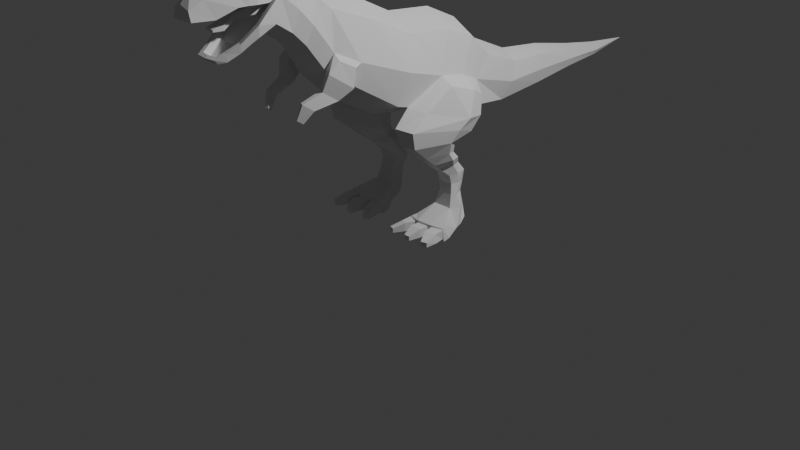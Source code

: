 # Source: trex2.blend  (saved by Blender 4.0.36; exported with 4.5.12 LTS)
import bpy
from mathutils import Matrix  # noqa: F401  (used for matrix-valued properties, if any)

bpy.ops.wm.read_factory_settings(use_empty=True)
scene = bpy.context.scene
scene.name = 'Scene'

# ---- collections
col_collection = bpy.data.collections.new('Collection'); scene.collection.children.link(col_collection)

# ---- world
world_world = bpy.data.worlds.new('World'); scene.world = world_world
world_world.use_nodes = True; world_world.node_tree.nodes.clear()
_N = world_world.node_tree.nodes; _L = world_world.node_tree.links
n0 = _N.new('ShaderNodeOutputWorld'); n0.name = 'World Output'; n0.location = (300, 300)
n1 = _N.new('ShaderNodeBackground'); n1.name = 'Background'; n1.location = (10, 300)
n1.inputs[0].default_value = (0.05088, 0.05088, 0.05088, 1.0)
_L.new(n1.outputs[0], n0.inputs[0])
n0.is_active_output = True
world_world.color = (0.05088, 0.05088, 0.05088)
world_world.use_sun_shadow = False
world_world.sun_shadow_jitter_overblur = 0.0

# ---- cameras
cam_camera = bpy.data.cameras.new('Camera')
cam_camera.clip_end = 100.0
cam_camera.ortho_scale = 7.314

# ---- lights
light_light = bpy.data.lights.new('Light', 'POINT')
light_light.transmission_factor = 0.0
light_light.use_soft_falloff = False
light_light.energy = 1000.0
light_light.shadow_soft_size = 0.1
light_light.shadow_maximum_resolution = 0.006
light_light.use_absolute_resolution = True

# ---- meshes
me_plane_001 = bpy.data.meshes.new('Plane.001')
me_plane_001.from_pydata([(0.3465, -0.1866, 2.039), (0.08134, 2.941, 1.111), (0.2123, -0.9897, 2.398), (0.2489, -1.105, 1.879), (0.4601, -0.2953, 1.726), (0.372, 0.6782, 1.418), (0.4658, 0.1076, 1.609), (0.2896, 1.304, 1.225), (0.2151, 1.898, 1.21), (0.152, 2.46, 1.185), (0.0946, 2.96, 1.157), (0.3813, -0.8074, 1.919), (0.2819, -1.029, 2.032), (0.2308, -1.204, 2.302), (0.2004, -1.555, 2.628), (0.209, -1.803, 2.782), (0.09174, -2.295, 2.517), (0.2172, -1.782, 2.421), (0.2153, -1.751, 2.813), (0.228, -1.345, 2.459), (0.1819, -1.862, 2.771), (0.1097, 2.496, 1.269), (0.0, 3.521, 1.164), (0.2871, -0.5599, 2.233), (0.1136, -2.197, 2.675), (0.09369, -2.331, 2.605), (0.1681, -1.292, 2.691), (0.4062, -0.403, 1.415), (0.258, 1.194, 1.05), (0.1369, 2.425, 1.102), (0.06665, 2.98, 1.203), (0.2021, -1.268, 2.128), (0.1401, -2.035, 2.137), (0.161, -1.925, 2.286), (0.08749, -2.107, 2.187), (0.1703, -1.881, 2.792), (0.3508, 0.2935, 1.995), (0.41, -0.276, 1.379), (0.2228, 1.415, 1.401), (0.1115, -2.108, 2.131), (0.1897, -1.941, 2.591), (0.2297, -1.671, 2.842), (0.2842, 0.9352, 1.599), (0.1602, 1.96, 1.354), (0.1935, 1.837, 1.067), (0.2038, -1.516, 2.873), (0.2317, -1.768, 2.31), (0.1547, -1.968, 2.732), (0.1385, -2.126, 2.516), (0.1996, -1.4, 2.262), (0.2036, -1.817, 2.389), (0.4359, 0.5749, 1.187), (0.3366, -0.8993, 1.728), (0.1703, -1.153, 2.558), (0.2331, -1.593, 2.388), (0.1557, -1.831, 2.805), (0.1786, -1.923, 2.198), (0.1516, -2.053, 2.213), (0.2095, -1.835, 2.265), (0.0, -0.1387, 2.177), (0.0, -0.4519, 1.274), (0.0, 0.996, 1.692), (0.0, 0.5512, 1.083), (0.0, 0.3637, 2.126), (0.0, -0.3333, 1.217), (0.0, 1.464, 1.479), (0.0, 1.144, 0.9709), (0.0, 1.987, 1.418), (0.0, 1.81, 1.002), (0.0, 2.511, 1.306), (0.0, 2.409, 1.064), (0.0, 2.989, 1.223), (0.0, 2.932, 1.09), (0.0, -0.5128, 2.369), (0.0, -0.8856, 1.53), (0.0, -0.9543, 2.503), (0.0, -1.186, 1.819), (0.0, -1.124, 2.649), (0.0, -1.315, 2.053), (0.0, -1.502, 2.98), (0.0, -1.613, 2.279), (0.0, -1.809, 2.926), (0.0, -1.751, 2.244), (0.0, -1.994, 2.81), (0.0, -1.919, 2.147), (0.0, -2.236, 2.767), (0.0, -2.032, 2.102), (0.0, -2.34, 2.644), (0.0, -2.112, 2.125), (0.0, -2.305, 2.517), (0.0, -2.119, 2.187), (0.0, -1.658, 2.954), (0.0, -1.431, 2.174), (0.0, -1.267, 2.786), (0.0, -1.835, 2.195), (0.0, -1.921, 2.859), (0.4189, 0.4419, 1.533), (0.0, 0.1882, 1.135), (0.0, 0.7293, 1.952), (0.3708, 0.2665, 1.28), (0.3175, 0.6638, 1.841), (0.5989, 0.418, 1.424), (0.5266, 0.598, 1.326), (0.6809, 0.2833, 1.201), (0.6134, 0.497, 1.16), (0.5677, -0.1758, 1.327), (0.5704, 0.134, 1.524), (0.2886, 0.2766, 0.2327), (0.3519, 0.3737, 0.2397), (0.3175, 0.1887, 0.2325), (0.5785, 0.2822, 0.237), (0.5244, 0.3677, 0.2441), (0.5249, 0.1884, 0.2374), (0.3045, 0.2585, 0.08416), (0.325, 0.3399, 0.1333), (0.283, 0.1803, 0.07396), (0.6072, 0.2637, 0.07657), (0.5871, 0.3357, 0.1284), (0.3482, -0.08395, 0.1391), (0.5077, -0.08036, 0.005963), (0.3436, -0.08746, 0.002473), (0.3204, 0.08662, 0.8724), (0.3541, 0.1059, 1.126), (0.3353, 0.05047, 1.004), (0.4247, 0.4503, 1.036), (0.3953, 0.254, 0.8476), (0.4057, 0.262, 0.9736), (0.3903, -0.1834, 0.8735), (0.4227, -0.4454, 1.215), (0.4172, -0.3846, 1.033), (0.6699, 0.154, 1.109), (0.591, 0.09925, 0.8639), (0.6389, 0.07413, 0.9922), (0.5422, 0.2043, 0.8415), (0.6006, 0.3837, 1.022), (0.5716, 0.1993, 0.9638), (0.5907, -0.3855, 1.196), (0.5293, -0.1509, 0.8618), (0.5736, -0.341, 1.019), (0.6289, 0.1841, 0.06612), (0.3299, 0.1616, 0.7697), (0.3128, 0.2784, 0.3702), (0.2922, 0.3119, 0.4812), (0.2893, 0.2141, 0.6839), (0.3963, 0.2918, 0.7741), (0.3497, 0.3537, 0.6918), (0.3285, 0.4066, 0.5916), (0.312, 0.4099, 0.4771), (0.3314, 0.3672, 0.3714), (0.3736, -0.01638, 0.7423), (0.342, 0.07819, 0.6714), (0.579, 0.1665, 0.7728), (0.5035, -0.07643, 0.1408), (0.5333, 0.2193, 0.6882), (0.5177, 0.2993, 0.582), (0.5119, 0.3187, 0.4719), (0.5256, 0.2862, 0.3627), (0.5413, 0.2718, 0.7683), (0.4968, 0.3594, 0.3741), (0.4885, 0.3968, 0.478), (0.5035, 0.3995, 0.5897), (0.4898, 0.3263, 0.6861), (0.5094, -0.0114, 0.7491), (0.4747, 0.0818, 0.6772), (0.5038, 0.1983, 0.5767), (0.4934, 0.2348, 0.4783), (0.5061, 0.2189, 0.3663), (0.6567, -0.03597, 0.1372), (0.6768, -0.04087, 0.005963), (0.2045, -0.04261, 0.002473), (0.2188, -0.03097, 0.1266), (0.2632, 0.2928, 0.5737), (0.2887, 0.2791, 0.2317), (0.3506, 0.2183, 0.3652), (0.3247, 0.2332, 0.4736), (0.3357, 0.1956, 0.5716), (0.6744, 0.03306, 0.02041), (0.6279, 0.01734, 0.15), (0.4882, -0.0817, 0.1174), (0.3622, -0.08558, 0.1161), (0.36, -0.08867, 0.02615), (0.4903, -0.08488, 0.02871), (0.5268, -0.07188, 0.1187), (0.5296, -0.07454, 0.02917), (0.6607, -0.04443, 0.02917), (0.658, -0.04183, 0.1253), (0.3223, -0.07966, 0.02568), (0.3254, -0.07735, 0.1159), (0.2084, -0.0392, 0.1159), (0.2105, -0.04322, 0.02568), (0.3633, -0.1839, 0.1203), (0.4893, -0.18, 0.1215), (0.4914, -0.1832, 0.03283), (0.3611, -0.187, 0.03027), (0.5545, -0.1875, 0.1228), (0.5573, -0.1901, 0.03329), (0.6687, -0.1574, 0.1187), (0.6884, -0.16, 0.03329), (0.2866, -0.193, 0.0298), (0.2896, -0.1907, 0.12), (0.1748, -0.1566, 0.0298), (0.2057, -0.1526, 0.1075), (0.3958, -0.3026, 0.07144), (0.4591, -0.3006, 0.07206), (0.4602, -0.3022, 0.02748), (0.3947, -0.3041, 0.0262), (0.6155, -0.2962, 0.07449), (0.6168, -0.2976, 0.02946), (0.6814, -0.2811, 0.07782), (0.6828, -0.2824, 0.02946), (0.2231, -0.2965, 0.02531), (0.2247, -0.2953, 0.07068), (0.1669, -0.2782, 0.02531), (0.1658, -0.2762, 0.07068), (0.2153, 0.03637, 0.005554), (0.2361, 0.01928, 0.1383), (0.3516, -1.033, 1.976), (0.3445, -1.147, 1.878), (0.4139, -0.8928, 1.898), (0.4323, -0.9417, 1.727), (0.2448, -1.164, 1.719), (0.3002, -1.034, 1.623), (0.3051, -1.191, 1.718), (0.3605, -1.061, 1.623), (0.2129, -1.36, 1.64), (0.2541, -1.263, 1.569), (0.2578, -1.38, 1.639), (0.2991, -1.283, 1.568), (0.1979, -1.409, 1.495), (0.2206, -1.356, 1.455), (0.2226, -1.42, 1.494), (0.2453, -1.366, 1.455), (0.2322, -1.688, 2.587), (0.2313, -1.79, 2.592), (0.2112, -1.863, 2.594), (0.1969, -1.771, 2.868), (0.1778, -1.84, 2.836), (0.2108, -1.754, 2.839), (0.1557, -1.876, 2.818), (0.1641, -1.934, 2.757), (0.2727, -1.684, 2.589), (0.2717, -1.796, 2.592), (0.2407, -1.55, 2.631), (0.258, -1.786, 2.419), (0.2502, -1.874, 2.593), (0.1777, -2.136, 2.514), (0.1234, -2.332, 2.518), (0.2288, -1.951, 2.589), (0.1996, -1.935, 2.279), (0.1135, -2.041, 2.22), (0.2424, -1.826, 2.382), (0.1172, -2.141, 2.17), (0.0, -2.346, 2.518), (0.0, -2.156, 2.17), (0.0, -2.305, 2.517), (0.0, -2.305, 2.517), (0.0, -2.119, 2.187), (0.1135, -2.041, 2.22), (0.1385, -2.126, 2.516), (0.2313, -1.79, 2.592), (0.2112, -1.863, 2.594), (0.1897, -1.941, 2.591), (0.2036, -1.817, 2.389), (0.2172, -1.782, 2.421), (0.2322, -1.688, 2.587), (0.161, -1.925, 2.286), (0.2004, -1.555, 2.628), (0.09174, -2.295, 2.517), (0.08749, -2.107, 2.187), (0.0, -2.305, 2.517), (0.0, -2.119, 2.187), (0.0, -2.119, 2.187), (0.0, -2.305, 2.517), (0.0, -2.305, 2.517), (0.0, -2.305, 2.517), (0.0, -2.305, 2.517), (0.0, -2.119, 2.187), (0.1135, -2.041, 2.22), (0.1385, -2.126, 2.516), (0.2313, -1.79, 2.592), (0.2112, -1.863, 2.594), (0.1897, -1.941, 2.591), (0.2036, -1.817, 2.389), (0.2172, -1.782, 2.421), (0.2322, -1.688, 2.587), (0.161, -1.925, 2.286), (0.2004, -1.555, 2.628), (0.09174, -2.295, 2.517), (0.08749, -2.107, 2.187), (0.0, -2.119, 2.187), (0.1135, -2.041, 2.22), (0.1385, -2.126, 2.516), (0.2313, -1.79, 2.592), (0.2112, -1.863, 2.594), (0.1897, -1.941, 2.591), (0.2036, -1.817, 2.389), (0.2172, -1.782, 2.421), (0.2322, -1.688, 2.587), (0.161, -1.925, 2.286), (0.2004, -1.555, 2.628), (0.09174, -2.295, 2.517), (0.08749, -2.107, 2.187), (0.0, -2.305, 2.517), (0.0, -2.119, 2.187), (0.1135, -2.041, 2.22), (0.1385, -2.126, 2.516), (0.2313, -1.79, 2.592), (0.2112, -1.863, 2.594), (0.1897, -1.941, 2.591), (0.2036, -1.817, 2.389), (0.2172, -1.782, 2.421), (0.2322, -1.688, 2.587), (0.161, -1.925, 2.286), (0.2004, -1.555, 2.628), (0.09174, -2.295, 2.517), (0.08749, -2.107, 2.187), (0.0, -2.119, 2.187), (0.0, -2.119, 2.187), (0.0, -2.305, 2.517), (0.0, -2.305, 2.517), (0.0, -2.305, 2.517), (0.0, -2.119, 2.187), (0.0, -2.305, 2.517), (0.0, -2.305, 2.517), (0.0, -2.119, 2.187), (0.1135, -2.041, 2.22), (0.1385, -2.126, 2.516), (0.2313, -1.79, 2.592), (0.2112, -1.863, 2.594), (0.1897, -1.941, 2.591), (0.2036, -1.817, 2.389), (0.2172, -1.782, 2.421), (0.2322, -1.688, 2.587), (0.161, -1.925, 2.286), (0.2004, -1.555, 2.628), (0.09174, -2.295, 2.517), (0.08749, -2.107, 2.187), (0.0, -2.305, 2.517), (0.0, -2.119, 2.187), (0.1135, -2.041, 2.22), (0.1385, -2.126, 2.516), (0.2313, -1.79, 2.592), (0.2112, -1.863, 2.594), (0.1897, -1.941, 2.591), (0.2036, -1.817, 2.389), (0.2172, -1.782, 2.421), (0.2322, -1.688, 2.587), (0.161, -1.925, 2.286), (0.2004, -1.555, 2.628), (0.09174, -2.295, 2.517), (0.08749, -2.107, 2.187), (0.0, -2.119, 2.187), (0.1135, -2.041, 2.22), (0.1385, -2.126, 2.516), (0.2313, -1.79, 2.592), (0.2112, -1.863, 2.594), (0.1897, -1.941, 2.591), (0.2036, -1.817, 2.389), (0.2172, -1.782, 2.421), (0.2322, -1.688, 2.587), (0.161, -1.925, 2.286), (0.2004, -1.555, 2.628), (0.09174, -2.295, 2.517), (0.08749, -2.107, 2.187), (0.0, -2.119, 2.187), (0.1135, -2.041, 2.22), (0.1385, -2.126, 2.516), (0.2313, -1.79, 2.592), (0.2112, -1.863, 2.594), (0.1897, -1.941, 2.591), (0.2036, -1.817, 2.389), (0.2172, -1.782, 2.421), (0.2322, -1.688, 2.587), (0.161, -1.925, 2.286), (0.2004, -1.555, 2.628), (0.09174, -2.295, 2.517), (0.08749, -2.107, 2.187), (0.0, -2.305, 2.517), (0.0, -2.119, 2.187), (0.1135, -2.041, 2.22), (0.1385, -2.126, 2.516), (0.2313, -1.79, 2.592), (0.2112, -1.863, 2.594), (0.1897, -1.941, 2.591), (0.2036, -1.817, 2.389), (0.2172, -1.782, 2.421), (0.2322, -1.688, 2.587), (0.161, -1.925, 2.286), (0.2004, -1.555, 2.628), (0.09174, -2.295, 2.517), (0.08749, -2.107, 2.187), (0.0, -2.305, 2.517), (0.0, -2.119, 2.187), (0.1135, -2.041, 2.22), (0.1385, -2.126, 2.516), (0.2313, -1.79, 2.592), (0.2112, -1.863, 2.594), (0.1897, -1.941, 2.591), (0.2036, -1.817, 2.389), (0.2172, -1.782, 2.421), (0.2322, -1.688, 2.587), (0.161, -1.925, 2.286), (0.2004, -1.555, 2.628), (0.09174, -2.295, 2.517), (0.08749, -2.107, 2.187), (0.0, -2.119, 2.187), (0.1135, -2.041, 2.22), (0.1385, -2.126, 2.516), (0.2313, -1.79, 2.592), (0.2112, -1.863, 2.594), (0.1897, -1.941, 2.591), (0.2036, -1.817, 2.389), (0.2172, -1.782, 2.421), (0.2322, -1.688, 2.587), (0.161, -1.925, 2.286), (0.2004, -1.555, 2.628), (0.09174, -2.295, 2.517), (0.08749, -2.107, 2.187), (0.0, -2.119, 2.187), (0.1135, -2.041, 2.22), (0.1385, -2.126, 2.516), (0.2313, -1.79, 2.592), (0.2112, -1.863, 2.594), (0.1897, -1.941, 2.591), (0.2036, -1.817, 2.389), (0.2172, -1.782, 2.421), (0.2322, -1.688, 2.587), (0.161, -1.925, 2.286), (0.2004, -1.555, 2.628), (0.09174, -2.295, 2.517), (0.08749, -2.107, 2.187), (0.0, -2.305, 2.517), (0.1135, -2.041, 2.22), (0.1385, -2.126, 2.516), (0.2313, -1.79, 2.592), (0.2112, -1.863, 2.594), (0.1897, -1.941, 2.591), (0.2036, -1.817, 2.389), (0.2172, -1.782, 2.421), (0.2322, -1.688, 2.587), (0.161, -1.925, 2.286), (0.2004, -1.555, 2.628), (0.09174, -2.295, 2.517), (0.08749, -2.107, 2.187), (0.1135, -2.041, 2.22), (0.1385, -2.126, 2.516), (0.2313, -1.79, 2.592), (0.2112, -1.863, 2.594), (0.1897, -1.941, 2.591), (0.2036, -1.817, 2.389), (0.2172, -1.782, 2.421), (0.2322, -1.688, 2.587), (0.161, -1.925, 2.286), (0.2004, -1.555, 2.628), (0.09174, -2.295, 2.517), (0.08749, -2.107, 2.187), (0.1135, -2.041, 2.22), (0.1385, -2.126, 2.516), (0.2313, -1.79, 2.592), (0.2112, -1.863, 2.594), (0.1897, -1.941, 2.591), (0.2036, -1.817, 2.389), (0.2172, -1.782, 2.421), (0.2322, -1.688, 2.587), (0.161, -1.925, 2.286), (0.2004, -1.555, 2.628), (0.09174, -2.295, 2.517), (0.08749, -2.107, 2.187), (0.1135, -2.041, 2.22), (0.1385, -2.126, 2.516), (0.2313, -1.79, 2.592), (0.2112, -1.863, 2.594), (0.1897, -1.941, 2.591), (0.2036, -1.817, 2.389), (0.2172, -1.782, 2.421), (0.2322, -1.688, 2.587), (0.161, -1.925, 2.286), (0.2004, -1.555, 2.628), (0.09174, -2.295, 2.517), (0.08749, -2.107, 2.187), (0.1135, -2.041, 2.22), (0.1385, -2.126, 2.516), (0.2313, -1.79, 2.592), (0.2112, -1.863, 2.594), (0.1897, -1.941, 2.591), (0.2036, -1.817, 2.389), (0.2172, -1.782, 2.421), (0.2322, -1.688, 2.587), (0.161, -1.925, 2.286), (0.2004, -1.555, 2.628), (0.09174, -2.295, 2.517), (0.08749, -2.107, 2.187), (0.0, -2.119, 2.187), (0.0, -2.305, 2.517), (0.1135, -2.041, 2.22), (0.1385, -2.126, 2.516), (0.2313, -1.79, 2.592), (0.2112, -1.863, 2.594), (0.1897, -1.941, 2.591), (0.2036, -1.817, 2.389), (0.2172, -1.782, 2.421), (0.2322, -1.688, 2.587), (0.161, -1.925, 2.286), (0.2004, -1.555, 2.628), (0.09174, -2.295, 2.517), (0.08749, -2.107, 2.187), (0.0, -2.119, 2.187), (0.0, -2.305, 2.517), (0.1135, -2.041, 2.22), (0.1385, -2.126, 2.516), (0.2313, -1.79, 2.592), (0.2112, -1.863, 2.594), (0.1897, -1.941, 2.591), (0.2036, -1.817, 2.389), (0.2172, -1.782, 2.421), (0.2322, -1.688, 2.587), (0.161, -1.925, 2.286), (0.2004, -1.555, 2.628), (0.09174, -2.295, 2.517), (0.08749, -2.107, 2.187), (0.0, -1.953, 2.668), (0.0, -2.141, 2.594), (0.0, -1.858, 2.674), (0.0, -1.758, 2.34), (0.0, -1.881, 2.232), (0.0, -1.476, 2.676), (0.0, -1.714, 2.378), (0.0, -2.017, 2.161), (0.0, -2.075, 2.134), (0.0, -2.291, 2.598), (0.0, -1.669, 2.669), (0.0, -1.774, 2.673), (0.103, -1.996, 2.168), (0.1297, -2.129, 2.595), (0.2222, -1.775, 2.673), (0.2017, -1.851, 2.674), (0.1807, -1.941, 2.671), (0.1957, -1.757, 2.347), (0.2099, -1.721, 2.381), (0.2228, -1.682, 2.668), (0.1519, -1.87, 2.241), (0.1934, -1.489, 2.685), (0.0818, -2.281, 2.598), (0.07567, -2.064, 2.134), (0.0, -1.476, 2.676), (0.0, -1.645, 2.468), (0.1213, -1.648, 2.469), (0.1146, -1.554, 2.592), (0.2099, -1.721, 2.381), (0.0, -1.714, 2.378), (0.1934, -1.489, 2.685), (0.0, -1.549, 2.588), (0.0, -1.885, 2.498), (0.0, -1.881, 2.453), (0.0685, -1.882, 2.452), (0.06649, -1.887, 2.498), (0.0, -1.995, 2.421), (0.0, -1.991, 2.375), (0.06496, -1.992, 2.375), (0.06296, -1.997, 2.421), (0.0, -2.089, 2.399), (0.0, -2.087, 2.376), (0.04644, -2.088, 2.376), (0.04546, -2.09, 2.398)], [(109, 172)], [(5, 96, 101, 102), (4, 27, 37, 6), (5, 51, 28, 7), (7, 28, 44, 8), (8, 44, 29, 9), (9, 29, 1, 10), (10, 1, 22), (4, 0, 23, 11), (11, 23, 2, 12), (12, 2, 53, 13), (19, 26, 45, 242), (18, 237, 55, 15), (244, 239, 47, 247), (247, 47, 24, 245), (245, 24, 25, 246), (32, 57, 251, 39), (56, 248, 57, 32), (58, 250, 248, 56), (54, 242, 243, 46), (49, 19, 242, 54), (3, 12, 13, 31), (11, 12, 216, 218), (27, 4, 11, 52), (30, 10, 22), (21, 9, 10, 30), (43, 8, 9, 21), (38, 7, 8, 43), (42, 5, 7, 38), (0, 4, 6, 36), (100, 96, 5, 42), (242, 45, 41, 240), (31, 13, 19, 49), (13, 53, 26, 19), (46, 243, 250, 58), (15, 55, 35, 20), (2, 23, 73, 75), (26, 53, 77, 93), (28, 51, 62, 66), (3, 31, 78, 76), (58, 56, 84, 94), (38, 43, 67, 65), (246, 25, 87, 252), (53, 2, 75, 77), (35, 55, 236, 238), (44, 28, 66, 68), (50, 17, 263, 262), (31, 49, 92, 78), (14, 232, 264, 266), (29, 44, 68, 70), (34, 249, 257, 268), (45, 26, 93, 79), (17, 14, 266, 263), (43, 21, 69, 67), (33, 50, 262, 265), (54, 46, 82, 80), (21, 30, 71, 69), (232, 233, 259, 264), (55, 237, 235, 236), (1, 29, 70, 72), (249, 33, 265, 257), (46, 58, 94, 82), (234, 40, 261, 260), (47, 239, 95, 83), (30, 22, 71), (40, 48, 258, 261), (0, 36, 63, 59), (56, 32, 86, 84), (22, 1, 72), (90, 34, 268, 256), (99, 37, 64, 97), (24, 47, 83, 85), (27, 52, 74, 60), (41, 45, 79, 91), (100, 42, 61, 98), (39, 251, 253, 88), (23, 0, 59, 73), (48, 16, 267, 258), (37, 27, 60, 64), (32, 39, 88, 86), (52, 3, 76, 74), (49, 54, 80, 92), (42, 38, 65, 61), (25, 24, 85, 87), (36, 100, 98, 63), (51, 99, 97, 62), (36, 6, 96, 100), (51, 5, 102, 104), (101, 103, 104, 102), (106, 105, 103, 101), (96, 6, 106, 101), (6, 37, 105, 106), (99, 51, 124, 122), (156, 166, 112, 110), (51, 104, 134, 124), (148, 158, 111, 108), (158, 156, 110, 111), (133, 131, 151, 157), (104, 103, 130, 134), (131, 137, 162, 151), (37, 99, 122, 128), (105, 37, 128, 136), (103, 105, 136, 130), (109, 107, 113, 115), (110, 112, 139, 116), (127, 121, 140, 149), (137, 127, 149, 162), (125, 133, 157, 144), (115, 113, 116, 139), (113, 114, 117, 116), (108, 111, 117, 114), (111, 110, 116, 117), (107, 108, 114, 113), (179, 180, 193, 190), (115, 139, 119, 120), (112, 109, 118, 152), (122, 124, 126, 123), (123, 126, 125, 121), (128, 122, 123, 129), (129, 123, 121, 127), (131, 133, 135, 132), (132, 135, 134, 130), (137, 131, 132, 138), (138, 132, 130, 136), (133, 125, 126, 135), (135, 126, 124, 134), (127, 137, 138, 129), (129, 138, 136, 128), (173, 141, 107, 109), (140, 144, 145, 143), (143, 145, 146, 171), (171, 146, 147, 142), (142, 147, 148, 141), (149, 140, 143, 150), (150, 143, 171, 175), (175, 171, 142, 174), (174, 142, 141, 173), (112, 152, 167, 177), (156, 158, 159, 155), (155, 159, 160, 154), (154, 160, 161, 153), (153, 161, 157, 151), (166, 156, 155, 165), (165, 155, 154, 164), (164, 154, 153, 163), (163, 153, 151, 162), (158, 148, 147, 159), (159, 147, 146, 160), (160, 146, 145, 161), (161, 145, 144, 157), (175, 164, 163, 150), (150, 163, 162, 149), (121, 125, 144, 140), (141, 148, 108, 107), (176, 177, 167, 168), (188, 189, 200, 201), (119, 139, 176, 168), (215, 214, 169, 170), (115, 120, 169, 214), (118, 109, 215, 170), (182, 183, 195, 194), (166, 173, 109, 112), (173, 166, 165, 174), (174, 165, 164, 175), (139, 112, 177, 176), (152, 118, 179, 178), (118, 120, 180, 179), (120, 119, 181, 180), (119, 152, 178, 181), (152, 119, 183, 182), (119, 168, 184, 183), (168, 167, 185, 184), (167, 152, 182, 185), (120, 118, 187, 186), (118, 170, 188, 187), (170, 169, 189, 188), (169, 120, 186, 189), (191, 190, 202, 203), (199, 201, 213, 211), (193, 192, 204, 205), (185, 182, 194, 196), (186, 187, 199, 198), (180, 181, 192, 193), (183, 184, 197, 195), (189, 186, 198, 200), (178, 179, 190, 191), (184, 185, 196, 197), (187, 188, 201, 199), (181, 178, 191, 192), (203, 202, 205, 204), (206, 207, 209, 208), (210, 211, 213, 212), (197, 196, 208, 209), (194, 195, 207, 206), (201, 200, 212, 213), (192, 191, 203, 204), (198, 199, 211, 210), (196, 194, 206, 208), (190, 193, 205, 202), (200, 198, 210, 212), (195, 197, 209, 207), (109, 115, 214, 215), (219, 218, 216, 217), (52, 11, 218, 219), (52, 219, 223, 221), (12, 3, 217, 216), (223, 222, 226, 227), (3, 52, 221, 220), (217, 3, 220, 222), (219, 217, 222, 223), (225, 227, 231, 229), (221, 223, 227, 225), (220, 221, 225, 224), (222, 220, 224, 226), (228, 229, 231, 230), (224, 225, 229, 228), (226, 224, 228, 230), (227, 226, 230, 231), (18, 15, 241, 240), (15, 20, 244, 241), (236, 235, 91, 81), (238, 236, 81, 95), (237, 18, 240, 41), (20, 35, 239, 244), (35, 238, 95, 239), (235, 237, 41, 91), (233, 232, 240, 241), (14, 17, 243, 242), (232, 14, 242, 240), (234, 233, 241, 244), (16, 48, 245, 246), (48, 40, 247, 245), (40, 234, 244, 247), (33, 249, 57, 248), (50, 33, 248, 250), (249, 34, 251, 57), (17, 50, 250, 243), (89, 16, 246, 252), (34, 90, 253, 251), (257, 265, 285, 277), (260, 261, 281, 280), (261, 258, 278, 281), (256, 268, 288, 276), (258, 267, 287, 278), (267, 254, 269, 287), (259, 260, 280, 279), (262, 263, 283, 282), (266, 264, 284, 286), (268, 257, 277, 288), (263, 266, 286, 283), (233, 234, 260, 259), (16, 89, 254, 267), (282, 283, 296, 295), (286, 284, 297, 299), (288, 277, 290, 301), (283, 286, 299, 296), (285, 282, 295, 298), (284, 279, 292, 297), (277, 285, 298, 290), (280, 281, 294, 293), (281, 278, 291, 294), (276, 288, 301, 289), (278, 287, 300, 291), (264, 259, 279, 284), (265, 262, 282, 285), (289, 301, 315, 303), (291, 300, 314, 305), (300, 255, 272, 314), (292, 293, 307, 306), (295, 296, 310, 309), (299, 297, 311, 313), (301, 290, 304, 315), (296, 299, 313, 310), (298, 295, 309, 312), (297, 292, 306, 311), (290, 298, 312, 304), (279, 280, 293, 292), (287, 269, 255, 300), (307, 308, 329, 328), (308, 305, 326, 329), (303, 315, 336, 324), (305, 314, 335, 326), (314, 272, 318, 335), (306, 307, 328, 327), (309, 310, 331, 330), (313, 311, 332, 334), (315, 304, 325, 336), (310, 313, 334, 331), (312, 309, 330, 333), (294, 291, 305, 308), (293, 294, 308, 307), (334, 332, 346, 348), (336, 325, 339, 350), (331, 334, 348, 345), (333, 330, 344, 347), (332, 327, 341, 346), (325, 333, 347, 339), (328, 329, 343, 342), (329, 326, 340, 343), (324, 336, 350, 338), (326, 335, 349, 340), (335, 318, 302, 349), (304, 312, 333, 325), (311, 306, 327, 332), (338, 350, 363, 351), (340, 349, 362, 353), (349, 302, 322, 362), (341, 342, 355, 354), (344, 345, 358, 357), (348, 346, 359, 361), (350, 339, 352, 363), (345, 348, 361, 358), (347, 344, 357, 360), (346, 341, 354, 359), (339, 347, 360, 352), (330, 331, 345, 344), (327, 328, 342, 341), (359, 354, 367, 372), (352, 360, 373, 365), (355, 356, 369, 368), (356, 353, 366, 369), (351, 363, 376, 364), (353, 362, 375, 366), (362, 322, 337, 375), (354, 355, 368, 367), (357, 358, 371, 370), (361, 359, 372, 374), (363, 352, 365, 376), (343, 340, 353, 356), (342, 343, 356, 355), (370, 371, 385, 384), (374, 372, 386, 388), (376, 365, 379, 390), (371, 374, 388, 385), (373, 370, 384, 387), (372, 367, 381, 386), (365, 373, 387, 379), (368, 369, 383, 382), (369, 366, 380, 383), (364, 376, 390, 378), (366, 375, 389, 380), (360, 357, 370, 373), (358, 361, 374, 371), (378, 390, 404, 392), (380, 389, 403, 394), (389, 377, 391, 403), (381, 382, 396, 395), (384, 385, 399, 398), (388, 386, 400, 402), (390, 379, 393, 404), (385, 388, 402, 399), (387, 384, 398, 401), (386, 381, 395, 400), (379, 387, 401, 393), (367, 368, 382, 381), (375, 337, 377, 389), (401, 398, 411, 414), (400, 395, 408, 413), (393, 401, 414, 406), (396, 397, 410, 409), (397, 394, 407, 410), (392, 404, 417, 405), (394, 403, 416, 407), (403, 391, 323, 416), (395, 396, 409, 408), (398, 399, 412, 411), (402, 400, 413, 415), (383, 380, 394, 397), (382, 383, 397, 396), (408, 409, 422, 421), (411, 412, 425, 424), (415, 413, 426, 428), (417, 406, 419, 430), (412, 415, 428, 425), (414, 411, 424, 427), (413, 408, 421, 426), (406, 414, 427, 419), (409, 410, 423, 422), (410, 407, 420, 423), (405, 417, 430, 418), (399, 402, 415, 412), (404, 393, 406, 417), (418, 430, 443, 321), (420, 429, 442, 433), (429, 273, 319, 442), (421, 422, 435, 434), (424, 425, 438, 437), (428, 426, 439, 441), (430, 419, 432, 443), (425, 428, 441, 438), (427, 424, 437, 440), (426, 421, 434, 439), (419, 427, 440, 432), (416, 323, 273, 429), (407, 416, 429, 420), (438, 441, 453, 450), (440, 437, 449, 452), (439, 434, 446, 451), (432, 440, 452, 444), (435, 436, 448, 447), (436, 433, 445, 448), (321, 443, 455, 270), (433, 442, 454, 445), (442, 319, 275, 454), (434, 435, 447, 446), (437, 438, 450, 449), (423, 420, 433, 436), (422, 423, 436, 435), (454, 275, 320, 466), (446, 447, 459, 458), (449, 450, 462, 461), (453, 451, 463, 465), (455, 444, 456, 467), (450, 453, 465, 462), (452, 449, 461, 464), (451, 446, 458, 463), (444, 452, 464, 456), (447, 448, 460, 459), (448, 445, 457, 460), (443, 432, 444, 455), (441, 439, 451, 453), (460, 457, 469, 472), (316, 467, 479, 271), (457, 466, 478, 469), (466, 320, 274, 478), (458, 459, 471, 470), (461, 462, 474, 473), (465, 463, 475, 477), (467, 456, 468, 479), (462, 465, 477, 474), (464, 461, 473, 476), (463, 458, 470, 475), (445, 454, 466, 457), (270, 455, 467, 316), (474, 477, 489, 486), (476, 473, 485, 488), (475, 470, 482, 487), (468, 476, 488, 480), (471, 472, 484, 483), (472, 469, 481, 484), (271, 479, 491, 317), (469, 478, 490, 481), (478, 274, 431, 490), (470, 471, 483, 482), (473, 474, 486, 485), (459, 460, 472, 471), (456, 464, 476, 468), (491, 480, 494, 505), (486, 489, 503, 500), (488, 485, 499, 502), (487, 482, 496, 501), (480, 488, 502, 494), (483, 484, 498, 497), (484, 481, 495, 498), (317, 491, 505, 492), (481, 490, 504, 495), (490, 431, 493, 504), (482, 483, 497, 496), (479, 468, 480, 491), (477, 475, 487, 489), (497, 498, 512, 511), (498, 495, 509, 512), (492, 505, 519, 506), (495, 504, 518, 509), (504, 493, 507, 518), (496, 497, 511, 510), (499, 500, 514, 513), (503, 501, 515, 517), (505, 494, 508, 519), (500, 503, 517, 514), (502, 499, 513, 516), (489, 487, 501, 503), (485, 486, 500, 499), (514, 517, 541, 538), (516, 513, 537, 540), (515, 510, 534, 539), (508, 516, 540, 532), (511, 512, 536, 535), (512, 509, 533, 536), (506, 519, 543, 528), (509, 518, 542, 533), (518, 507, 529, 542), (510, 511, 535, 534), (513, 514, 538, 537), (494, 502, 516, 508), (501, 496, 510, 515), (533, 542, 529, 521), (534, 535, 522, 531), (536, 533, 521, 520), (537, 538, 526, 523), (535, 536, 520, 522), (539, 534, 531, 530), (532, 540, 524, 527), (540, 537, 523, 524), (538, 541, 550, 548), (543, 532, 527, 528), (541, 539, 530, 525), (519, 508, 532, 543), (517, 515, 539, 541), (546, 547, 555, 554), (541, 525, 544, 550), (526, 538, 548, 549), (546, 545, 549, 548), (551, 547, 550, 544), (547, 546, 548, 550), (554, 555, 559, 558), (545, 546, 554, 553), (547, 551, 552, 555), (558, 559, 563, 562), (553, 554, 558, 557), (555, 552, 556, 559), (562, 563, 560, 561), (557, 558, 562, 561), (559, 556, 560, 563)])
_uv = me_plane_001.uv_layers.new(name='UVMap')
_uv.uv.foreach_set('vector', [0.5, 1.0, 0.5, 0.75, 0.602, 0.75, 0.5927, 0.9509, 0.5, 0.0, 0.8439, 0.0, 0.8439, 0.5468, 0.5, 0.5, 0.5, 1.0, 0.8439, 0.9531, 0.8439, 1.0, 0.5, 1.0, 0.5, 1.0, 0.8439, 1.0, 0.8439, 1.0, 0.5, 1.0, 0.5, 1.0, 0.8439, 1.0, 0.8439, 1.0, 0.5, 1.0, 0.5, 1.0, 0.8439, 1.0, 0.8439, 1.0, 0.5, 1.0, 0.5, 1.0, 0.8439, 1.0, 0.0, 1.0, 0.5, 0.0, 0.1528, 0.0, 0.1528, 0.0, 0.5, 0.0, 0.5, 0.0, 0.1528, 0.0, 0.1528, 0.0, 0.5, 0.0, 0.5, 0.0, 0.1528, 0.0, 0.1528, 0.0, 0.5, 0.0, 0.5, 0.0, 0.1528, 0.0, 0.1528, 0.0, 0.5, 0.0, 0.4307, 0.0, 0.1537, 0.0, 0.1528, 0.0, 0.4291, 0.0, 0.5, 0.0, 0.1617, 0.0, 0.1812, 0.0, 0.5, 0.0, 0.5, 0.0, 0.1812, 0.0, 0.1812, 0.0, 0.5, 0.0, 0.5, 0.0, 0.1812, 0.0, 0.1528, 0.0, 0.5, 0.0, 0.958, 0.0, 0.8654, 0.0, 0.9625, 0.0, 0.9944, 0.0, 0.9432, 0.0, 0.8179, 0.0, 0.8654, 0.0, 0.958, 0.0, 0.9223, 0.0, 0.751, 0.0, 0.8179, 0.0, 0.9432, 0.0, 0.8439, 0.0, 0.5, 0.0, 0.6841, 0.0, 0.9014, 0.0, 0.8439, 0.0, 0.5, 0.0, 0.5, 0.0, 0.8439, 0.0, 0.8439, 0.0, 0.5, 0.0, 0.5, 0.0, 0.8439, 0.0, 0.5, 0.0, 0.5, 0.0, 0.575, 0.0, 0.575, 0.0, 0.8439, 0.0, 0.5, 0.0, 0.5, 0.0, 0.8439, 0.0, 0.1528, 1.0, 0.5, 1.0, 0.0, 1.0, 0.1528, 1.0, 0.5, 1.0, 0.5, 1.0, 0.1528, 1.0, 0.1528, 1.0, 0.5, 1.0, 0.5, 1.0, 0.1528, 1.0, 0.1528, 1.0, 0.5, 1.0, 0.5, 1.0, 0.1528, 1.0, 0.1528, 1.0, 0.5, 1.0, 0.5, 1.0, 0.1528, 1.0, 0.1528, 0.0, 0.5, 0.0, 0.5, 0.5, 0.1528, 0.5, 0.1528, 0.75, 0.5, 0.75, 0.5, 1.0, 0.1528, 1.0, 0.5, 0.0, 0.1528, 0.0, 0.1528, 0.0, 0.5, 0.0, 0.8439, 0.0, 0.5, 0.0, 0.5, 0.0, 0.8439, 0.0, 0.5, 0.0, 0.1528, 0.0, 0.1528, 0.0, 0.5, 0.0, 0.9014, 0.0, 0.6841, 0.0, 0.751, 0.0, 0.9223, 0.0, 0.4291, 0.0, 0.1528, 0.0, 0.1564, 0.0, 0.4224, 0.0, 0.1528, 0.0, 0.1528, 0.0, 0.0, 0.0, 0.0, 0.0, 0.1528, 0.0, 0.1528, 0.0, 0.0, 0.0, 0.0, 0.0, 0.8439, 1.0, 0.8439, 0.9531, 1.0, 1.0, 1.0, 1.0, 0.8439, 0.0, 0.8439, 0.0, 1.0, 0.0, 1.0, 0.0, 0.9223, 0.0, 0.9432, 0.0, 1.0, 0.0, 1.0, 0.0, 0.1528, 1.0, 0.1528, 1.0, 0.0, 1.0, 0.0, 1.0, 0.5, 0.0, 0.1528, 0.0, 0.0, 0.0, 0.5, 0.0, 0.1528, 0.0, 0.1528, 0.0, 0.0, 0.0, 0.0, 0.0, 0.1564, 0.0, 0.1528, 0.0, 0.03454, 0.0, 0.03633, 0.0, 0.8439, 1.0, 0.8439, 1.0, 1.0, 1.0, 1.0, 1.0, 0.7387, 0.0, 0.6802, 0.0, 0.6802, 0.0, 0.7387, 0.0, 0.8439, 0.0, 0.8439, 0.0, 1.0, 0.0, 1.0, 0.0, 0.5, 0.0, 0.5, 0.0, 0.5, 0.0, 0.5, 0.0, 0.8439, 1.0, 0.8439, 1.0, 1.0, 1.0, 1.0, 1.0, 0.922, 0.0, 0.8502, 0.0, 0.8502, 0.0, 0.922, 0.0, 0.1528, 0.0, 0.1528, 0.0, 0.0, 0.0, 0.0, 0.0, 0.6802, 0.0, 0.5, 0.0, 0.5, 0.0, 0.6802, 0.0, 0.1528, 1.0, 0.1528, 1.0, 0.0, 1.0, 0.0, 1.0, 0.8126, 0.0, 0.7387, 0.0, 0.7387, 0.0, 0.8126, 0.0, 0.8439, 0.0, 0.9014, 0.0, 1.0, 0.0, 1.0, 0.0, 0.1528, 1.0, 0.1528, 1.0, 0.0, 1.0, 0.0, 1.0, 0.5, 0.0, 0.5, 0.0, 0.5, 0.0, 0.5, 0.0, 0.1528, 0.0, 0.1537, 0.0, 0.03131, 0.0, 0.03454, 0.0, 0.8439, 1.0, 0.8439, 1.0, 1.0, 1.0, 1.0, 1.0, 0.8502, 0.0, 0.8126, 0.0, 0.8126, 0.0, 0.8502, 0.0, 0.9014, 0.0, 0.9223, 0.0, 1.0, 0.0, 1.0, 0.0, 0.5, 0.0, 0.5, 0.0, 0.5, 0.0, 0.5, 0.0, 0.1812, 0.0, 0.1617, 0.0, 0.0, 0.0, 0.0, 0.0, 0.1528, 1.0, 0.0, 1.0, 0.0, 1.0, 0.5, 0.0, 0.5, 0.0, 0.5, 0.0, 0.5, 0.0, 0.1528, 0.0, 0.1528, 0.5, 0.0, 0.5, 0.0, 0.0, 0.9432, 0.0, 0.958, 0.0, 1.0, 0.0, 1.0, 0.0, 0.0, 1.0, 0.8439, 1.0, 1.0, 1.0, 0.9243, 0.0, 0.922, 0.0, 0.922, 0.0, 0.9243, 0.0, 0.8439, 0.75, 0.8439, 0.5468, 1.0, 0.5, 1.0, 0.75, 0.1812, 0.0, 0.1812, 0.0, 0.0, 0.0, 0.0, 0.0, 0.8439, 0.0, 0.8439, 0.0, 1.0, 0.0, 1.0, 0.0, 0.1528, 0.0, 0.1528, 0.0, 0.0, 0.0, 0.0, 0.0, 0.1528, 0.75, 0.1528, 1.0, 0.0, 1.0, 0.0, 0.75, 0.9944, 0.0, 0.9625, 0.0, 0.9625, 0.0, 1.0, 0.0, 0.1528, 0.0, 0.1528, 0.0, 0.0, 0.0, 0.0, 0.0, 0.5, 0.0, 0.5, 0.0, 0.5, 0.0, 0.5, 0.0, 0.8439, 0.5468, 0.8439, 0.0, 1.0, 0.0, 1.0, 0.5, 0.958, 0.0, 0.9944, 0.0, 1.0, 0.0, 1.0, 0.0, 0.8439, 0.0, 0.8439, 0.0, 1.0, 0.0, 1.0, 0.0, 0.8439, 0.0, 0.8439, 0.0, 1.0, 0.0, 1.0, 0.0, 0.1528, 1.0, 0.1528, 1.0, 0.0, 1.0, 0.0, 1.0, 0.1528, 0.0, 0.1812, 0.0, 0.0, 0.0, 0.0, 0.0, 0.1528, 0.5, 0.1528, 0.75, 0.0, 0.75, 0.0, 0.5, 0.8439, 0.9531, 0.8439, 0.75, 1.0, 0.75, 1.0, 1.0, 0.1528, 0.5, 0.5, 0.5, 0.5, 0.75, 0.1528, 0.75, 0.8439, 0.9531, 0.5, 1.0, 0.5927, 0.9509, 0.8439, 0.8904, 0.602, 0.75, 0.8439, 0.75, 0.8439, 0.8904, 0.5927, 0.9509, 0.5808, 0.553, 0.8439, 0.5809, 0.8439, 0.75, 0.602, 0.75, 0.5, 0.75, 0.5, 0.5, 0.5808, 0.553, 0.602, 0.75, 0.5, 0.5, 0.8439, 0.5468, 0.8439, 0.5809, 0.5808, 0.553, 0.8439, 0.75, 0.8439, 0.9531, 0.8439, 0.9594, 0.8439, 0.75, 0.8439, 0.7248, 0.8439, 0.538, 0.8439, 0.5494, 0.8439, 0.75, 0.8439, 0.9531, 0.8439, 0.8904, 0.8439, 0.9174, 0.8439, 0.9594, 0.8439, 0.9622, 0.8439, 0.9264, 0.8439, 0.9447, 0.8439, 0.9653, 0.8439, 0.9264, 0.8439, 0.7248, 0.8439, 0.75, 0.8439, 0.9447, 0.8439, 0.9447, 0.8439, 0.75, 0.8439, 0.75, 0.8439, 0.9447, 0.8439, 0.8904, 0.8439, 0.75, 0.8439, 0.75, 0.8439, 0.9174, 0.8439, 0.75, 0.8439, 0.5848, 0.8439, 0.5729, 0.8439, 0.75, 0.8439, 0.5468, 0.8439, 0.75, 0.8439, 0.75, 0.8439, 0.5612, 0.8439, 0.5809, 0.8439, 0.5468, 0.8439, 0.5612, 0.8439, 0.5842, 0.8439, 0.75, 0.8439, 0.5809, 0.8439, 0.5842, 0.8439, 0.75, 0.8439, 0.5565, 0.8439, 0.75, 0.8439, 0.75, 0.8439, 0.5, 0.8439, 0.75, 0.8439, 0.5494, 0.8439, 0.5, 0.8439, 0.75, 0.8439, 0.5679, 0.8439, 0.75, 0.8439, 0.75, 0.8439, 0.5636, 0.8439, 0.5848, 0.8439, 0.5679, 0.8439, 0.5636, 0.8439, 0.5729, 0.8439, 0.9653, 0.8439, 0.9447, 0.8439, 0.9447, 0.8439, 0.9653, 0.8439, 0.5, 0.8439, 0.75, 0.8439, 0.75, 0.8439, 0.5, 0.8439, 0.75, 0.8439, 0.9653, 0.8439, 0.9447, 0.8439, 0.75, 0.8439, 0.9653, 0.8439, 0.9447, 0.8439, 0.9447, 0.8439, 0.9653, 0.8439, 0.9447, 0.8439, 0.75, 0.8439, 0.75, 0.8439, 0.9447, 0.8439, 0.75, 0.8439, 0.9653, 0.8439, 0.9653, 0.8439, 0.75, 0.8439, 0.5, 0.8439, 0.5, 0.8439, 0.5, 0.8439, 0.5, 0.8439, 0.5, 0.8439, 0.5, 0.8439, 0.5, 0.8439, 0.5, 0.8439, 0.5494, 0.8439, 0.5565, 0.8439, 0.5, 0.8439, 0.5, 0.8439, 0.75, 0.8439, 0.9594, 0.8439, 0.9653, 0.8439, 0.7756, 0.8439, 0.7756, 0.8439, 0.9653, 0.8439, 0.9653, 0.8439, 0.75, 0.8439, 0.5612, 0.8439, 0.75, 0.8439, 0.7756, 0.8439, 0.5913, 0.8439, 0.5913, 0.8439, 0.7756, 0.8439, 0.75, 0.8439, 0.5679, 0.8439, 0.75, 0.8439, 0.9447, 0.8439, 0.9465, 0.8439, 0.7918, 0.8439, 0.7918, 0.8439, 0.9465, 0.8439, 0.9174, 0.8439, 0.75, 0.8439, 0.5848, 0.8439, 0.75, 0.8439, 0.7918, 0.8439, 0.6145, 0.8439, 0.6145, 0.8439, 0.7918, 0.8439, 0.75, 0.8439, 0.5842, 0.8439, 0.9447, 0.8439, 0.9653, 0.8439, 0.9653, 0.8439, 0.9465, 0.8439, 0.9465, 0.8439, 0.9653, 0.8439, 0.9594, 0.8439, 0.9174, 0.8439, 0.5679, 0.8439, 0.5848, 0.8439, 0.6145, 0.8439, 0.5913, 0.8439, 0.5913, 0.8439, 0.6145, 0.8439, 0.5842, 0.8439, 0.5612, 0.8439, 0.5399, 0.8439, 0.7309, 0.8439, 0.75, 0.8439, 0.5565, 0.8439, 0.75, 0.8439, 0.9653, 0.8439, 0.9618, 0.8439, 0.7359, 0.8439, 0.7359, 0.8439, 0.9618, 0.8439, 0.9491, 0.8439, 0.6783, 0.8439, 0.6783, 0.8439, 0.9491, 0.8439, 0.9535, 0.8439, 0.6762, 0.8439, 0.6762, 0.8439, 0.9535, 0.8439, 0.9622, 0.8439, 0.7309, 0.8439, 0.5636, 0.8439, 0.75, 0.8439, 0.7359, 0.8439, 0.5515, 0.8439, 0.5515, 0.8439, 0.7359, 0.8439, 0.6783, 0.8439, 0.5118, 0.8439, 0.5118, 0.8439, 0.6783, 0.8439, 0.6762, 0.8439, 0.4916, 0.8439, 0.4916, 0.8439, 0.6762, 0.8439, 0.7309, 0.8439, 0.5399, 0.8439, 0.5494, 0.8439, 0.5, 0.8439, 0.5, 0.8439, 0.5118, 0.8439, 0.7248, 0.8439, 0.9264, 0.8439, 0.8782, 0.8439, 0.6557, 0.8439, 0.6557, 0.8439, 0.8782, 0.8439, 0.8763, 0.8439, 0.6763, 0.8439, 0.6763, 0.8439, 0.8763, 0.8439, 0.9292, 0.8439, 0.7334, 0.8439, 0.7334, 0.8439, 0.9292, 0.8439, 0.9447, 0.8439, 0.75, 0.8439, 0.538, 0.8439, 0.7248, 0.8439, 0.6557, 0.8439, 0.5051, 0.8439, 0.5051, 0.8439, 0.6557, 0.8439, 0.6763, 0.8439, 0.539, 0.8439, 0.539, 0.8439, 0.6763, 0.8439, 0.7334, 0.8439, 0.5616, 0.8439, 0.5616, 0.8439, 0.7334, 0.8439, 0.75, 0.8439, 0.5729, 0.8439, 0.9264, 0.8439, 0.9622, 0.8439, 0.9535, 0.8439, 0.8782, 0.8439, 0.8782, 0.8439, 0.9535, 0.8439, 0.9491, 0.8439, 0.8763, 0.8439, 0.8763, 0.8439, 0.9491, 0.8439, 0.9618, 0.8439, 0.9292, 0.8439, 0.9292, 0.8439, 0.9618, 0.8439, 0.9653, 0.8439, 0.9447, 0.8439, 0.5118, 0.8439, 0.539, 0.8439, 0.5616, 0.8439, 0.5515, 0.8439, 0.5515, 0.8439, 0.5616, 0.8439, 0.5729, 0.8439, 0.5636, 0.8439, 0.75, 0.8439, 0.9653, 0.8439, 0.9653, 0.8439, 0.75, 0.8439, 0.7309, 0.8439, 0.9622, 0.8439, 0.9653, 0.8439, 0.75, 0.8439, 0.5, 0.8439, 0.5118, 0.8439, 0.5, 0.8439, 0.5, 0.8439, 0.5, 0.8439, 0.5, 0.8439, 0.5, 0.8439, 0.5, 0.8439, 0.5, 0.8439, 0.5, 0.8439, 0.5, 0.8439, 0.5, 0.8439, 0.5129, 0.8439, 0.5, 0.8439, 0.5, 0.8439, 0.5, 0.8439, 0.5, 0.8439, 0.5, 0.8439, 0.5, 0.8439, 0.5, 0.8439, 0.5, 0.8439, 0.5565, 0.8439, 0.5129, 0.8439, 0.5, 0.8439, 0.5, 0.8439, 0.5, 0.8439, 0.5, 0.8439, 0.5, 0.8439, 0.538, 0.8439, 0.5399, 0.8439, 0.5565, 0.8439, 0.5494, 0.8439, 0.5399, 0.8439, 0.538, 0.8439, 0.5051, 0.8439, 0.4916, 0.8439, 0.4916, 0.8439, 0.5051, 0.8439, 0.539, 0.8439, 0.5118, 0.8439, 0.5, 0.8439, 0.5494, 0.8439, 0.5118, 0.8439, 0.5, 0.8439, 0.5, 0.8439, 0.5, 0.8439, 0.5, 0.8439, 0.5, 0.8439, 0.5, 0.8439, 0.5, 0.8439, 0.5, 0.8439, 0.5, 0.8439, 0.5, 0.8439, 0.5, 0.8439, 0.5, 0.8439, 0.5, 0.8439, 0.5, 0.8439, 0.5, 0.8439, 0.5, 0.8439, 0.5, 0.8439, 0.5, 0.8439, 0.5, 0.8439, 0.5, 0.8439, 0.5, 0.8439, 0.5, 0.8439, 0.5, 0.8439, 0.5, 0.8439, 0.5, 0.8439, 0.5, 0.8439, 0.5, 0.8439, 0.5, 0.8439, 0.5, 0.8439, 0.5, 0.8439, 0.5, 0.8439, 0.5, 0.8439, 0.5, 0.8439, 0.5, 0.8439, 0.5, 0.8439, 0.5, 0.8439, 0.5, 0.8439, 0.5, 0.8439, 0.5, 0.8439, 0.5, 0.8439, 0.5, 0.8439, 0.5, 0.8439, 0.5, 0.8439, 0.5, 0.8439, 0.5, 0.8439, 0.5, 0.8439, 0.5, 0.8439, 0.5, 0.8439, 0.5, 0.8439, 0.5, 0.8439, 0.5, 0.8439, 0.5, 0.8439, 0.5, 0.8439, 0.5, 0.8439, 0.5, 0.8439, 0.5, 0.8439, 0.5, 0.8439, 0.5, 0.8439, 0.5, 0.8439, 0.5, 0.8439, 0.5, 0.8439, 0.5, 0.8439, 0.5, 0.8439, 0.5, 0.8439, 0.5, 0.8439, 0.5, 0.8439, 0.5, 0.8439, 0.5, 0.8439, 0.5, 0.8439, 0.5, 0.8439, 0.5, 0.8439, 0.5, 0.8439, 0.5, 0.8439, 0.5, 0.8439, 0.5, 0.8439, 0.5, 0.8439, 0.5, 0.8439, 0.5, 0.8439, 0.5, 0.8439, 0.5, 0.8439, 0.5, 0.8439, 0.5, 0.8439, 0.5, 0.8439, 0.5, 0.8439, 0.5, 0.8439, 0.5, 0.8439, 0.5, 0.8439, 0.5, 0.8439, 0.5, 0.8439, 0.5, 0.8439, 0.5, 0.8439, 0.5, 0.8439, 0.5, 0.8439, 0.5, 0.8439, 0.5, 0.8439, 0.5, 0.8439, 0.5, 0.8439, 0.5, 0.8439, 0.5, 0.8439, 0.5, 0.8439, 0.5, 0.8439, 0.5, 0.8439, 0.5, 0.8439, 0.5, 0.8439, 0.5, 0.8439, 0.5, 0.8439, 0.5, 0.8439, 0.5, 0.8439, 0.5, 0.8439, 0.5, 0.8439, 0.5, 0.8439, 0.5, 0.8439, 0.5, 0.8439, 0.5, 0.8439, 0.5, 0.8439, 0.5, 0.8439, 0.5, 0.8439, 0.5, 0.8439, 0.5, 0.8439, 0.5, 0.8439, 0.5, 0.8439, 0.5, 0.8439, 0.5, 0.8439, 0.5, 0.8439, 0.5, 0.8439, 0.5, 0.8439, 0.5, 0.8439, 0.5, 0.8439, 0.5, 0.8439, 0.5, 0.8439, 0.5, 0.8439, 0.5, 0.8439, 0.5, 0.8439, 0.5, 0.8439, 0.5, 0.8439, 0.5, 0.8439, 0.5, 0.8439, 0.5, 0.8439, 0.5, 0.8439, 0.5, 0.8439, 0.5, 0.8439, 0.5, 0.8439, 0.5, 0.8439, 0.5, 0.8439, 0.5, 0.8439, 0.5565, 0.8439, 0.5, 0.8439, 0.5, 0.8439, 0.5129, 0.8439, 0.0, 0.575, 0.0, 0.575, 0.0, 0.8439, 0.0, 0.8439, 0.0, 0.5, 0.0, 0.575, 0.0, 0.8439, 0.0, 0.8439, 0.0, 0.8439, 0.0, 0.8439, 0.0, 0.8439, 0.0, 0.5, 0.0, 0.8439, 0.0, 0.8439, 0.0, 0.575, 0.0, 0.8439, 0.0, 0.8439, 0.0, 0.8439, 0.0, 0.8439, 0.0, 0.8439, 0.0, 0.8439, 0.0, 0.8439, 0.0, 0.8439, 0.0, 0.8439, 0.0, 0.8439, 0.0, 0.8439, 0.0, 0.8439, 0.0, 0.8439, 0.0, 0.8439, 0.0, 0.8439, 0.0, 0.8439, 0.0, 0.8439, 0.0, 0.8439, 0.0, 0.8439, 0.0, 0.8439, 0.0, 0.8439, 0.0, 0.8439, 0.0, 0.8439, 0.0, 0.8439, 0.0, 0.8439, 0.0, 0.8439, 0.0, 0.8439, 0.0, 0.8439, 0.0, 0.8439, 0.0, 0.8439, 0.0, 0.8439, 0.0, 0.8439, 0.0, 0.8439, 0.0, 0.8439, 0.0, 0.8439, 0.0, 0.8439, 0.0, 0.8439, 0.0, 0.8439, 0.0, 0.8439, 0.0, 0.8439, 0.0, 0.8439, 0.0, 0.8439, 0.0, 0.8439, 0.0, 0.8439, 0.0, 0.8439, 0.0, 0.8439, 0.0, 0.8439, 0.0, 0.8439, 0.0, 0.4307, 0.0, 0.4291, 0.0, 0.5, 0.0, 0.5, 0.0, 0.4291, 0.0, 0.4224, 0.0, 0.5, 0.0, 0.5, 0.0, 0.03454, 0.0, 0.03131, 0.0, 0.0, 0.0, 0.0, 0.0, 0.03633, 0.0, 0.03454, 0.0, 0.0, 0.0, 0.0, 0.0, 0.1537, 0.0, 0.4307, 0.0, 0.5, 0.0, 0.1528, 0.0, 0.4224, 0.0, 0.1564, 0.0, 0.1617, 0.0, 0.5, 0.0, 0.1564, 0.0, 0.03633, 0.0, 0.0, 0.0, 0.1617, 0.0, 0.03131, 0.0, 0.1537, 0.0, 0.1528, 0.0, 0.0, 0.0, 0.5, 0.0, 0.5, 0.0, 0.5, 0.0, 0.5, 0.0, 0.5, 0.0, 0.6802, 0.0, 0.6841, 0.0, 0.5, 0.0, 0.5, 0.0, 0.5, 0.0, 0.5, 0.0, 0.5, 0.0, 0.5, 0.0, 0.5, 0.0, 0.5, 0.0, 0.5, 0.0, 0.5, 0.0, 0.5, 0.0, 0.5, 0.0, 0.5, 0.0, 0.5, 0.0, 0.5, 0.0, 0.5, 0.0, 0.5, 0.0, 0.5, 0.0, 0.5, 0.0, 0.5, 0.0, 0.5, 0.0, 0.8126, 0.0, 0.8502, 0.0, 0.8654, 0.0, 0.8179, 0.0, 0.7387, 0.0, 0.8126, 0.0, 0.8179, 0.0, 0.751, 0.0, 0.8502, 0.0, 0.922, 0.0, 0.9625, 0.0, 0.8654, 0.0, 0.6802, 0.0, 0.7387, 0.0, 0.751, 0.0, 0.6841, 0.0, 0.5, 0.0, 0.5, 0.0, 0.5, 0.0, 0.5, 0.0, 0.922, 0.0, 0.9243, 0.0, 0.9625, 0.0, 0.9625, 0.0, 0.8502, 0.0, 0.8126, 0.0, 0.8126, 0.0, 0.8502, 0.0, 0.5, 0.0, 0.5, 0.0, 0.5, 0.0, 0.5, 0.0, 0.5, 0.0, 0.5, 0.0, 0.5, 0.0, 0.5, 0.0, 0.9243, 0.0, 0.922, 0.0, 0.922, 0.0, 0.9243, 0.0, 0.5, 0.0, 0.5, 0.0, 0.5, 0.0, 0.5, 0.0, 0.5, 0.0, 0.5, 0.0, 0.5, 0.0, 0.5, 0.0, 0.5, 0.0, 0.5, 0.0, 0.5, 0.0, 0.5, 0.0, 0.7387, 0.0, 0.6802, 0.0, 0.6802, 0.0, 0.7387, 0.0, 0.5, 0.0, 0.5, 0.0, 0.5, 0.0, 0.5, 0.0, 0.922, 0.0, 0.8502, 0.0, 0.8502, 0.0, 0.922, 0.0, 0.6802, 0.0, 0.5, 0.0, 0.5, 0.0, 0.6802, 0.0, 0.5, 0.0, 0.5, 0.0, 0.5, 0.0, 0.5, 0.0, 0.5, 0.0, 0.5, 0.0, 0.5, 0.0, 0.5, 0.0, 0.7387, 0.0, 0.6802, 0.0, 0.6802, 0.0, 0.7387, 0.0, 0.5, 0.0, 0.5, 0.0, 0.5, 0.0, 0.5, 0.0, 0.922, 0.0, 0.8502, 0.0, 0.8502, 0.0, 0.922, 0.0, 0.6802, 0.0, 0.5, 0.0, 0.5, 0.0, 0.6802, 0.0, 0.8126, 0.0, 0.7387, 0.0, 0.7387, 0.0, 0.8126, 0.0, 0.5, 0.0, 0.5, 0.0, 0.5, 0.0, 0.5, 0.0, 0.8502, 0.0, 0.8126, 0.0, 0.8126, 0.0, 0.8502, 0.0, 0.5, 0.0, 0.5, 0.0, 0.5, 0.0, 0.5, 0.0, 0.5, 0.0, 0.5, 0.0, 0.5, 0.0, 0.5, 0.0, 0.9243, 0.0, 0.922, 0.0, 0.922, 0.0, 0.9243, 0.0, 0.5, 0.0, 0.5, 0.0, 0.5, 0.0, 0.5, 0.0, 0.5, 0.0, 0.5, 0.0, 0.5, 0.0, 0.5, 0.0, 0.8126, 0.0, 0.7387, 0.0, 0.7387, 0.0, 0.8126, 0.0, 0.9243, 0.0, 0.922, 0.0, 0.922, 0.0, 0.9243, 0.0, 0.5, 0.0, 0.5, 0.0, 0.5, 0.0, 0.5, 0.0, 0.5, 0.0, 0.5, 0.0, 0.5, 0.0, 0.5, 0.0, 0.5, 0.0, 0.5, 0.0, 0.5, 0.0, 0.5, 0.0, 0.7387, 0.0, 0.6802, 0.0, 0.6802, 0.0, 0.7387, 0.0, 0.5, 0.0, 0.5, 0.0, 0.5, 0.0, 0.5, 0.0, 0.922, 0.0, 0.8502, 0.0, 0.8502, 0.0, 0.922, 0.0, 0.6802, 0.0, 0.5, 0.0, 0.5, 0.0, 0.6802, 0.0, 0.8126, 0.0, 0.7387, 0.0, 0.7387, 0.0, 0.8126, 0.0, 0.5, 0.0, 0.5, 0.0, 0.5, 0.0, 0.5, 0.0, 0.8502, 0.0, 0.8126, 0.0, 0.8126, 0.0, 0.8502, 0.0, 0.5, 0.0, 0.5, 0.0, 0.5, 0.0, 0.5, 0.0, 0.5, 0.0, 0.5, 0.0, 0.5, 0.0, 0.5, 0.0, 0.5, 0.0, 0.5, 0.0, 0.5, 0.0, 0.5, 0.0, 0.5, 0.0, 0.5, 0.0, 0.5, 0.0, 0.5, 0.0, 0.9243, 0.0, 0.922, 0.0, 0.922, 0.0, 0.9243, 0.0, 0.5, 0.0, 0.5, 0.0, 0.5, 0.0, 0.5, 0.0, 0.5, 0.0, 0.5, 0.0, 0.5, 0.0, 0.5, 0.0, 0.5, 0.0, 0.5, 0.0, 0.5, 0.0, 0.5, 0.0, 0.7387, 0.0, 0.6802, 0.0, 0.6802, 0.0, 0.7387, 0.0, 0.5, 0.0, 0.5, 0.0, 0.5, 0.0, 0.5, 0.0, 0.922, 0.0, 0.8502, 0.0, 0.8502, 0.0, 0.922, 0.0, 0.6802, 0.0, 0.5, 0.0, 0.5, 0.0, 0.6802, 0.0, 0.8126, 0.0, 0.7387, 0.0, 0.7387, 0.0, 0.8126, 0.0, 0.5, 0.0, 0.5, 0.0, 0.5, 0.0, 0.5, 0.0, 0.5, 0.0, 0.5, 0.0, 0.5, 0.0, 0.5, 0.0, 0.5, 0.0, 0.5, 0.0, 0.5, 0.0, 0.5, 0.0, 0.922, 0.0, 0.8502, 0.0, 0.8502, 0.0, 0.922, 0.0, 0.6802, 0.0, 0.5, 0.0, 0.5, 0.0, 0.6802, 0.0, 0.8126, 0.0, 0.7387, 0.0, 0.7387, 0.0, 0.8126, 0.0, 0.5, 0.0, 0.5, 0.0, 0.5, 0.0, 0.5, 0.0, 0.8502, 0.0, 0.8126, 0.0, 0.8126, 0.0, 0.8502, 0.0, 0.5, 0.0, 0.5, 0.0, 0.5, 0.0, 0.5, 0.0, 0.5, 0.0, 0.5, 0.0, 0.5, 0.0, 0.5, 0.0, 0.9243, 0.0, 0.922, 0.0, 0.922, 0.0, 0.9243, 0.0, 0.5, 0.0, 0.5, 0.0, 0.5, 0.0, 0.5, 0.0, 0.5, 0.0, 0.5, 0.0, 0.5, 0.0, 0.5, 0.0, 0.8502, 0.0, 0.8126, 0.0, 0.8126, 0.0, 0.8502, 0.0, 0.5, 0.0, 0.5, 0.0, 0.5, 0.0, 0.5, 0.0, 0.9243, 0.0, 0.922, 0.0, 0.922, 0.0, 0.9243, 0.0, 0.5, 0.0, 0.5, 0.0, 0.5, 0.0, 0.5, 0.0, 0.5, 0.0, 0.5, 0.0, 0.5, 0.0, 0.5, 0.0, 0.5, 0.0, 0.5, 0.0, 0.5, 0.0, 0.5, 0.0, 0.7387, 0.0, 0.6802, 0.0, 0.6802, 0.0, 0.7387, 0.0, 0.5, 0.0, 0.5, 0.0, 0.5, 0.0, 0.5, 0.0, 0.922, 0.0, 0.8502, 0.0, 0.8502, 0.0, 0.922, 0.0, 0.6802, 0.0, 0.5, 0.0, 0.5, 0.0, 0.6802, 0.0, 0.8126, 0.0, 0.7387, 0.0, 0.7387, 0.0, 0.8126, 0.0, 0.5, 0.0, 0.5, 0.0, 0.5, 0.0, 0.5, 0.0, 0.8502, 0.0, 0.8126, 0.0, 0.8126, 0.0, 0.8502, 0.0, 0.7387, 0.0, 0.6802, 0.0, 0.6802, 0.0, 0.7387, 0.0, 0.5, 0.0, 0.5, 0.0, 0.5, 0.0, 0.5, 0.0, 0.5, 0.0, 0.5, 0.0, 0.5, 0.0, 0.5, 0.0, 0.8502, 0.0, 0.8126, 0.0, 0.8126, 0.0, 0.8502, 0.0, 0.5, 0.0, 0.5, 0.0, 0.5, 0.0, 0.5, 0.0, 0.5, 0.0, 0.5, 0.0, 0.5, 0.0, 0.5, 0.0, 0.9243, 0.0, 0.922, 0.0, 0.922, 0.0, 0.9243, 0.0, 0.5, 0.0, 0.5, 0.0, 0.5, 0.0, 0.5, 0.0, 0.5, 0.0, 0.5, 0.0, 0.5, 0.0, 0.5, 0.0, 0.5, 0.0, 0.5, 0.0, 0.5, 0.0, 0.5, 0.0, 0.7387, 0.0, 0.6802, 0.0, 0.6802, 0.0, 0.7387, 0.0, 0.5, 0.0, 0.5, 0.0, 0.5, 0.0, 0.5, 0.0, 0.922, 0.0, 0.8502, 0.0, 0.8502, 0.0, 0.922, 0.0, 0.5, 0.0, 0.5, 0.0, 0.5, 0.0, 0.5, 0.0, 0.5, 0.0, 0.5, 0.0, 0.5, 0.0, 0.5, 0.0, 0.7387, 0.0, 0.6802, 0.0, 0.6802, 0.0, 0.7387, 0.0, 0.5, 0.0, 0.5, 0.0, 0.5, 0.0, 0.5, 0.0, 0.922, 0.0, 0.8502, 0.0, 0.8502, 0.0, 0.922, 0.0, 0.6802, 0.0, 0.5, 0.0, 0.5, 0.0, 0.6802, 0.0, 0.8126, 0.0, 0.7387, 0.0, 0.7387, 0.0, 0.8126, 0.0, 0.5, 0.0, 0.5, 0.0, 0.5, 0.0, 0.5, 0.0, 0.8502, 0.0, 0.8126, 0.0, 0.8126, 0.0, 0.8502, 0.0, 0.5, 0.0, 0.5, 0.0, 0.5, 0.0, 0.5, 0.0, 0.5, 0.0, 0.5, 0.0, 0.5, 0.0, 0.5, 0.0, 0.9243, 0.0, 0.922, 0.0, 0.922, 0.0, 0.9243, 0.0, 0.5, 0.0, 0.5, 0.0, 0.5, 0.0, 0.5, 0.0, 0.8126, 0.0, 0.7387, 0.0, 0.7387, 0.0, 0.8126, 0.0, 0.6802, 0.0, 0.5, 0.0, 0.5, 0.0, 0.6802, 0.0, 0.9243, 0.0, 0.922, 0.0, 0.922, 0.0, 0.9243, 0.0, 0.5, 0.0, 0.5, 0.0, 0.5, 0.0, 0.5, 0.0, 0.5, 0.0, 0.5, 0.0, 0.5, 0.0, 0.5, 0.0, 0.5, 0.0, 0.5, 0.0, 0.5, 0.0, 0.5, 0.0, 0.7387, 0.0, 0.6802, 0.0, 0.6802, 0.0, 0.7387, 0.0, 0.5, 0.0, 0.5, 0.0, 0.5, 0.0, 0.5, 0.0, 0.922, 0.0, 0.8502, 0.0, 0.8502, 0.0, 0.922, 0.0, 0.6802, 0.0, 0.5, 0.0, 0.5, 0.0, 0.6802, 0.0, 0.8126, 0.0, 0.7387, 0.0, 0.7387, 0.0, 0.8126, 0.0, 0.5, 0.0, 0.5, 0.0, 0.5, 0.0, 0.5, 0.0, 0.8502, 0.0, 0.8126, 0.0, 0.8126, 0.0, 0.8502, 0.0, 0.5, 0.0, 0.5, 0.0, 0.5, 0.0, 0.5, 0.0, 0.5, 0.0, 0.5, 0.0, 0.5, 0.0, 0.5, 0.0, 0.8126, 0.0, 0.7387, 0.0, 0.7387, 0.0, 0.8126, 0.0, 0.5, 0.0, 0.5, 0.0, 0.5, 0.0, 0.5, 0.0, 0.8502, 0.0, 0.8126, 0.0, 0.8126, 0.0, 0.8502, 0.0, 0.5, 0.0, 0.5, 0.0, 0.5, 0.0, 0.5, 0.0, 0.5, 0.0, 0.5, 0.0, 0.5, 0.0, 0.5, 0.0, 0.9243, 0.0, 0.922, 0.0, 0.922, 0.0, 0.9243, 0.0, 0.5, 0.0, 0.5, 0.0, 0.5, 0.0, 0.5, 0.0, 0.5, 0.0, 0.5, 0.0, 0.5, 0.0, 0.5, 0.0, 0.5, 0.0, 0.5, 0.0, 0.5, 0.0, 0.5, 0.0, 0.7387, 0.0, 0.6802, 0.0, 0.6802, 0.0, 0.7387, 0.0, 0.5, 0.0, 0.5, 0.0, 0.5, 0.0, 0.5, 0.0, 0.5, 0.0, 0.5, 0.0, 0.5, 0.0, 0.5, 0.0, 0.5, 0.0, 0.5, 0.0, 0.5, 0.0, 0.5, 0.0, 0.5, 0.0, 0.5, 0.0, 0.5, 0.0, 0.5, 0.0, 0.7387, 0.0, 0.6802, 0.0, 0.6802, 0.0, 0.7387, 0.0, 0.5, 0.0, 0.5, 0.0, 0.5, 0.0, 0.5, 0.0, 0.922, 0.0, 0.8502, 0.0, 0.8502, 0.0, 0.922, 0.0, 0.6802, 0.0, 0.5, 0.0, 0.5, 0.0, 0.6802, 0.0, 0.8126, 0.0, 0.7387, 0.0, 0.7387, 0.0, 0.8126, 0.0, 0.5, 0.0, 0.5, 0.0, 0.5, 0.0, 0.5, 0.0, 0.8502, 0.0, 0.8126, 0.0, 0.8126, 0.0, 0.8502, 0.0, 0.5, 0.0, 0.5, 0.0, 0.5, 0.0, 0.5, 0.0, 0.5, 0.0, 0.5, 0.0, 0.5, 0.0, 0.5, 0.0, 0.9243, 0.0, 0.922, 0.0, 0.922, 0.0, 0.9243, 0.0, 0.6802, 0.0, 0.5, 0.0, 0.5, 0.0, 0.6802, 0.0, 0.922, 0.0, 0.8502, 0.0, 0.8502, 0.0, 0.922, 0.0, 0.9243, 0.0, 0.922, 0.0, 0.922, 0.0, 0.9243, 0.0, 0.5, 0.0, 0.5, 0.0, 0.5, 0.0, 0.5, 0.0, 0.5, 0.0, 0.5, 0.0, 0.5, 0.0, 0.5, 0.0, 0.5, 0.0, 0.5, 0.0, 0.5, 0.0, 0.5, 0.0, 0.7387, 0.0, 0.6802, 0.0, 0.6802, 0.0, 0.7387, 0.0, 0.5, 0.0, 0.5, 0.0, 0.5, 0.0, 0.5, 0.0, 0.922, 0.0, 0.8502, 0.0, 0.8502, 0.0, 0.922, 0.0, 0.6802, 0.0, 0.5, 0.0, 0.5, 0.0, 0.6802, 0.0, 0.8126, 0.0, 0.7387, 0.0, 0.7387, 0.0, 0.8126, 0.0, 0.5, 0.0, 0.5, 0.0, 0.5, 0.0, 0.5, 0.0, 0.8502, 0.0, 0.8126, 0.0, 0.8126, 0.0, 0.8502, 0.0, 0.5, 0.0, 0.5, 0.0, 0.5, 0.0, 0.5, 0.0, 0.5, 0.0, 0.5, 0.0, 0.5, 0.0, 0.5, 0.0, 0.6802, 0.0, 0.5, 0.0, 0.5, 0.0, 0.6802, 0.0, 0.8126, 0.0, 0.7387, 0.0, 0.7387, 0.0, 0.8126, 0.0, 0.5, 0.0, 0.5, 0.0, 0.5, 0.0, 0.5, 0.0, 0.8502, 0.0, 0.8126, 0.0, 0.8126, 0.0, 0.8502, 0.0, 0.5, 0.0, 0.5, 0.0, 0.5, 0.0, 0.5, 0.0, 0.5, 0.0, 0.5, 0.0, 0.5, 0.0, 0.5, 0.0, 0.9243, 0.0, 0.922, 0.0, 0.922, 0.0, 0.9243, 0.0, 0.5, 0.0, 0.5, 0.0, 0.5, 0.0, 0.5, 0.0, 0.5, 0.0, 0.5, 0.0, 0.5, 0.0, 0.5, 0.0, 0.5, 0.0, 0.5, 0.0, 0.5, 0.0, 0.5, 0.0, 0.7387, 0.0, 0.6802, 0.0, 0.6802, 0.0, 0.7387, 0.0, 0.5, 0.0, 0.5, 0.0, 0.5, 0.0, 0.5, 0.0, 0.5, 0.0, 0.5, 0.0, 0.5, 0.0, 0.5, 0.0, 0.5, 0.0, 0.5, 0.0, 0.5, 0.0, 0.5, 0.0, 0.5, 0.0, 0.5, 0.0, 0.5, 0.0, 0.5, 0.0, 0.7387, 0.0, 0.6802, 0.0, 0.6802, 0.0, 0.7387, 0.0, 0.5, 0.0, 0.5, 0.0, 0.5, 0.0, 0.5, 0.0, 0.922, 0.0, 0.8502, 0.0, 0.8502, 0.0, 0.922, 0.0, 0.6802, 0.0, 0.5, 0.0, 0.5, 0.0, 0.6802, 0.0, 0.8126, 0.0, 0.7387, 0.0, 0.7387, 0.0, 0.8126, 0.0, 0.5, 0.0, 0.5, 0.0, 0.5, 0.0, 0.5, 0.0, 0.8502, 0.0, 0.8126, 0.0, 0.8126, 0.0, 0.8502, 0.0, 0.5, 0.0, 0.5, 0.0, 0.5, 0.0, 0.5, 0.0, 0.5, 0.0, 0.5, 0.0, 0.5, 0.0, 0.5, 0.0, 0.922, 0.0, 0.8502, 0.0, 0.8502, 0.0, 0.922, 0.0, 0.5, 0.0, 0.5, 0.0, 0.5, 0.0, 0.5, 0.0, 0.5, 0.0, 0.5, 0.0, 0.5, 0.0, 0.5, 0.0, 0.9243, 0.0, 0.922, 0.0, 0.922, 0.0, 0.9243, 0.0, 0.5, 0.0, 0.5, 0.0, 0.5, 0.0, 0.5, 0.0, 0.5, 0.0, 0.5, 0.0, 0.5, 0.0, 0.5, 0.0, 0.5, 0.0, 0.5, 0.0, 0.5, 0.0, 0.5, 0.0, 0.7387, 0.0, 0.6802, 0.0, 0.6802, 0.0, 0.7387, 0.0, 0.5, 0.0, 0.5, 0.0, 0.5, 0.0, 0.5, 0.0, 0.922, 0.0, 0.8502, 0.0, 0.8502, 0.0, 0.922, 0.0, 0.6802, 0.0, 0.5, 0.0, 0.5, 0.0, 0.6802, 0.0, 0.8126, 0.0, 0.7387, 0.0, 0.7387, 0.0, 0.8126, 0.0, 0.5, 0.0, 0.5, 0.0, 0.5, 0.0, 0.5, 0.0, 0.5, 0.0, 0.5, 0.0, 0.5, 0.0, 0.5, 0.0, 0.9243, 0.0, 0.922, 0.0, 0.922, 0.0, 0.9243, 0.0, 0.6802, 0.0, 0.5, 0.0, 0.5, 0.0, 0.6802, 0.0, 0.8126, 0.0, 0.7387, 0.0, 0.7387, 0.0, 0.8126, 0.0, 0.5, 0.0, 0.5, 0.0, 0.5, 0.0, 0.5, 0.0, 0.8502, 0.0, 0.8126, 0.0, 0.8126, 0.0, 0.8502, 0.0, 0.5, 0.0, 0.5, 0.0, 0.5, 0.0, 0.5, 0.0, 0.5, 0.0, 0.5, 0.0, 0.5, 0.0, 0.5, 0.0, 0.9243, 0.0, 0.922, 0.0, 0.922, 0.0, 0.9243, 0.0, 0.5, 0.0, 0.5, 0.0, 0.5, 0.0, 0.5, 0.0, 0.5, 0.0, 0.5, 0.0, 0.5, 0.0, 0.5, 0.0, 0.5, 0.0, 0.5, 0.0, 0.5, 0.0, 0.5, 0.0, 0.7387, 0.0, 0.6802, 0.0, 0.6802, 0.0, 0.7387, 0.0, 0.5, 0.0, 0.5, 0.0, 0.5, 0.0, 0.5, 0.0, 0.8502, 0.0, 0.8126, 0.0, 0.8126, 0.0, 0.8502, 0.0, 0.922, 0.0, 0.8502, 0.0, 0.8502, 0.0, 0.922, 0.0, 0.6802, 0.0, 0.5, 0.0, 0.5, 0.0, 0.6802, 0.0, 0.8126, 0.0, 0.7387, 0.0, 0.7387, 0.0, 0.8126, 0.0, 0.5, 0.0, 0.5, 0.0, 0.5, 0.0, 0.5, 0.0, 0.8502, 0.0, 0.8126, 0.0, 0.8126, 0.0, 0.8502, 0.0, 0.5, 0.0, 0.5, 0.0, 0.5, 0.0, 0.5, 0.0, 0.5, 0.0, 0.5, 0.0, 0.5, 0.0, 0.5, 0.0, 0.9243, 0.0, 0.922, 0.0, 0.922, 0.0, 0.9243, 0.0, 0.5, 0.0, 0.5, 0.0, 0.5, 0.0, 0.5, 0.0, 0.5, 0.0, 0.5, 0.0, 0.5, 0.0, 0.5, 0.0, 0.5, 0.0, 0.5, 0.0, 0.5, 0.0, 0.5, 0.0, 0.922, 0.0, 0.8502, 0.0, 0.8502, 0.0, 0.922, 0.0, 0.5, 0.0, 0.5, 0.0, 0.5, 0.0, 0.5, 0.0, 0.5, 0.0, 0.5, 0.0, 0.5, 0.0, 0.5, 0.0, 0.5, 0.0, 0.5, 0.0, 0.5, 0.0, 0.5, 0.0, 0.9243, 0.0, 0.922, 0.0, 0.922, 0.0, 0.9243, 0.0, 0.5, 0.0, 0.5, 0.0, 0.5, 0.0, 0.5, 0.0, 0.5, 0.0, 0.5, 0.0, 0.5, 0.0, 0.5, 0.0, 0.5, 0.0, 0.5, 0.0, 0.5, 0.0, 0.5, 0.0, 0.7387, 0.0, 0.6802, 0.0, 0.6802, 0.0, 0.7387, 0.0, 0.5, 0.0, 0.5, 0.0, 0.5, 0.0, 0.5, 0.0, 0.922, 0.0, 0.8502, 0.0, 0.8502, 0.0, 0.922, 0.0, 0.6802, 0.0, 0.5, 0.0, 0.5, 0.0, 0.6802, 0.0, 0.8126, 0.0, 0.7387, 0.0, 0.7387, 0.0, 0.8126, 0.0, 0.5, 0.0, 0.5, 0.0, 0.5, 0.0, 0.5, 0.0, 0.7387, 0.0, 0.6802, 0.0, 0.6802, 0.0, 0.7387, 0.0, 0.6802, 0.0, 0.5, 0.0, 0.5, 0.0, 0.6802, 0.0, 0.8126, 0.0, 0.7387, 0.0, 0.7387, 0.0, 0.8126, 0.0, 0.5, 0.0, 0.5, 0.0, 0.5, 0.0, 0.5, 0.0, 0.8502, 0.0, 0.8126, 0.0, 0.8126, 0.0, 0.8502, 0.0, 0.5, 0.0, 0.5, 0.0, 0.5, 0.0, 0.5, 0.0, 0.5, 0.0, 0.5, 0.0, 0.5, 0.0, 0.5, 0.0, 0.9243, 0.0, 0.922, 0.0, 0.922, 0.0, 0.9243, 0.0, 0.5, 0.0, 0.5, 0.0, 0.5, 0.0, 0.5, 0.0, 0.5, 0.0, 0.5, 0.0, 0.5, 0.0, 0.5, 0.0, 0.5, 0.0, 0.5, 0.0, 0.5, 0.0, 0.5, 0.0, 0.7387, 0.0, 0.6802, 0.0, 0.6802, 0.0, 0.7387, 0.0, 0.8502, 0.0, 0.8126, 0.0, 0.8126, 0.0, 0.8502, 0.0, 0.5, 0.0, 0.5, 0.0, 0.5, 0.0, 0.5, 0.0, 0.5, 0.0, 0.5, 0.0, 0.5, 0.0, 0.5, 0.0, 0.5, 0.0, 0.5, 0.0, 0.5, 0.0, 0.5, 0.0, 0.5, 0.0, 0.5, 0.0, 0.5, 0.0, 0.5, 0.0, 0.7387, 0.0, 0.6802, 0.0, 0.6841, 0.0, 0.751, 0.0, 0.5, 0.0, 0.5, 0.0, 0.5, 0.0, 0.5, 0.0, 0.5, 0.0, 0.5, 0.0, 0.5, 0.0, 0.5, 0.0, 0.8502, 0.0, 0.8126, 0.0, 0.8179, 0.0, 0.8654, 0.0, 0.8126, 0.0, 0.7387, 0.0, 0.751, 0.0, 0.8179, 0.0, 0.6802, 0.0, 0.5, 0.0, 0.5, 0.0, 0.6802, 0.0, 0.922, 0.0, 0.8502, 0.0, 0.8654, 0.0, 0.9243, 0.0, 0.5, 0.0, 0.5, 0.0, 0.5, 0.0, 0.5, 0.0, 0.922, 0.0, 0.8502, 0.0, 0.8502, 0.0, 0.922, 0.0, 0.5, 0.0, 0.5, 0.0, 0.5, 0.0, 0.5, 0.0, 0.6579, 0.0, 0.5232, 0.0, 0.5232, 0.0, 0.6579, 0.0, 0.5, 0.0, 0.5, 0.0, 0.5, 0.0, 0.5, 0.0, 0.6841, 0.0, 0.6802, 0.0, 0.6802, 0.0, 0.6841, 0.0, 0.6579, 0.0, 0.6605, 0.0, 0.6841, 0.0, 0.6802, 0.0, 0.5237, 0.0, 0.5232, 0.0, 0.5, 0.0, 0.5, 0.0, 0.5232, 0.0, 0.6579, 0.0, 0.6802, 0.0, 0.5, 0.0, 0.6579, 0.0, 0.5232, 0.0, 0.5232, 0.0, 0.6579, 0.0, 0.6605, 0.0, 0.6579, 0.0, 0.6579, 0.0, 0.6605, 0.0, 0.5232, 0.0, 0.5237, 0.0, 0.5237, 0.0, 0.5232, 0.0, 0.6579, 0.0, 0.5232, 0.0, 0.5232, 0.0, 0.6579, 0.0, 0.6605, 0.0, 0.6579, 0.0, 0.6579, 0.0, 0.6605, 0.0, 0.5232, 0.0, 0.5237, 0.0, 0.5237, 0.0, 0.5232, 0.0, 0.6579, 0.0, 0.5232, 0.0, 0.5237, 0.0, 0.6605, 0.0, 0.6605, 0.0, 0.6579, 0.0, 0.6579, 0.0, 0.6605, 0.0, 0.5232, 0.0, 0.5237, 0.0, 0.5237, 0.0, 0.5232, 0.0])
me_plane_001.update()

# ---- objects
ob_light = bpy.data.objects.new('Light', light_light)
ob_camera = bpy.data.objects.new('Camera', cam_camera)
ob_t_rex_frront = bpy.data.objects.new('t-rex frront', None)
ob_t_rex_side = bpy.data.objects.new('t-rex side', None)
ob_plane = bpy.data.objects.new('Plane', me_plane_001)

# ---- transforms, parenting, visibility, modifiers, constraints
ob_light.location = (4.076, 1.005, 5.904)
ob_light.rotation_euler = (0.6503, 0.05522, 1.866)
ob_light.lock_rotations_4d = False
ob_light.empty_display_type = 'ARROWS'
ob_light.color = (0.0, 0.0, 0.0, 0.0)
ob_light.lineart.crease_threshold = 0.0
ob_camera.location = (7.359, -6.926, 4.958)
ob_camera.rotation_euler = (1.109, 0.0, 0.8149)
ob_camera.lock_rotations_4d = False
ob_camera.empty_display_type = 'ARROWS'
ob_camera.color = (0.0, 0.0, 0.0, 0.0)
ob_camera.display_type = 'WIRE'
ob_camera.lineart.crease_threshold = 0.0
ob_t_rex_frront.location = (0.08827, 4.398, 1.351)
ob_t_rex_frront.rotation_euler = (1.571, -0.0, 0.0)
ob_t_rex_frront.scale = (1.179, 1.179, 1.179)
ob_t_rex_frront.empty_display_type = 'IMAGE'
ob_t_rex_frront.empty_display_size = 4.813
ob_t_rex_frront.empty_image_offset = (-0.5194, -0.5)
ob_t_rex_frront.use_empty_image_alpha = True
ob_t_rex_frront.color = (1.0, 1.0, 1.0, 0.2635)
ob_t_rex_side.location = (-1.734, 0.4339, 1.584)
ob_t_rex_side.rotation_euler = (1.571, -0.0, 4.712)
ob_t_rex_side.scale = (1.433, 1.433, 1.433)
ob_t_rex_side.empty_display_type = 'IMAGE'
ob_t_rex_side.empty_display_size = 5.0
ob_t_rex_side.use_empty_image_alpha = True
ob_t_rex_side.color = (1.0, 1.0, 1.0, 0.2)
ob_plane.location = (0.0, 0.0, 0.0)
_m = ob_plane.modifiers.new('Mirror', 'MIRROR')
_m.use_clip = True

# ---- collection membership
col_collection.objects.link(ob_light)
col_collection.objects.link(ob_camera)
col_collection.objects.link(ob_t_rex_frront)
col_collection.objects.link(ob_t_rex_side)
col_collection.objects.link(ob_plane)

# ---- scene / render settings (as saved in the file)
scene.camera = ob_camera
scene.frame_start = 1; scene.frame_end = 250; scene.frame_set(1)
scene.render.engine = 'BLENDER_EEVEE_NEXT'
scene.cycles.sampling_pattern = 'TABULATED_SOBOL'
bpy.context.view_layer.update()
